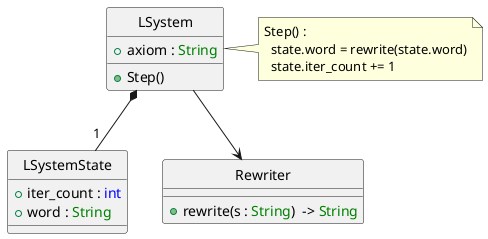

The diagram above was rendered by PlantUML. Its source (embedded in the PNG):
@startuml
hide circle

class LSystemState {
    + iter_count : <color:blue>int</color>
    + word : <color:green>String</color>
}

class LSystem {
    + axiom : <color:green>String</color>
    + Step()
}
note right : Step() :\n  state.word = rewrite(state.word)\n  state.iter_count += 1

class Rewriter {
    + rewrite(s : <color:green>String</color>)  -> <color:green>String</color>
}

LSystem *-down- "1" LSystemState
LSystem -down-> Rewriter

@enduml